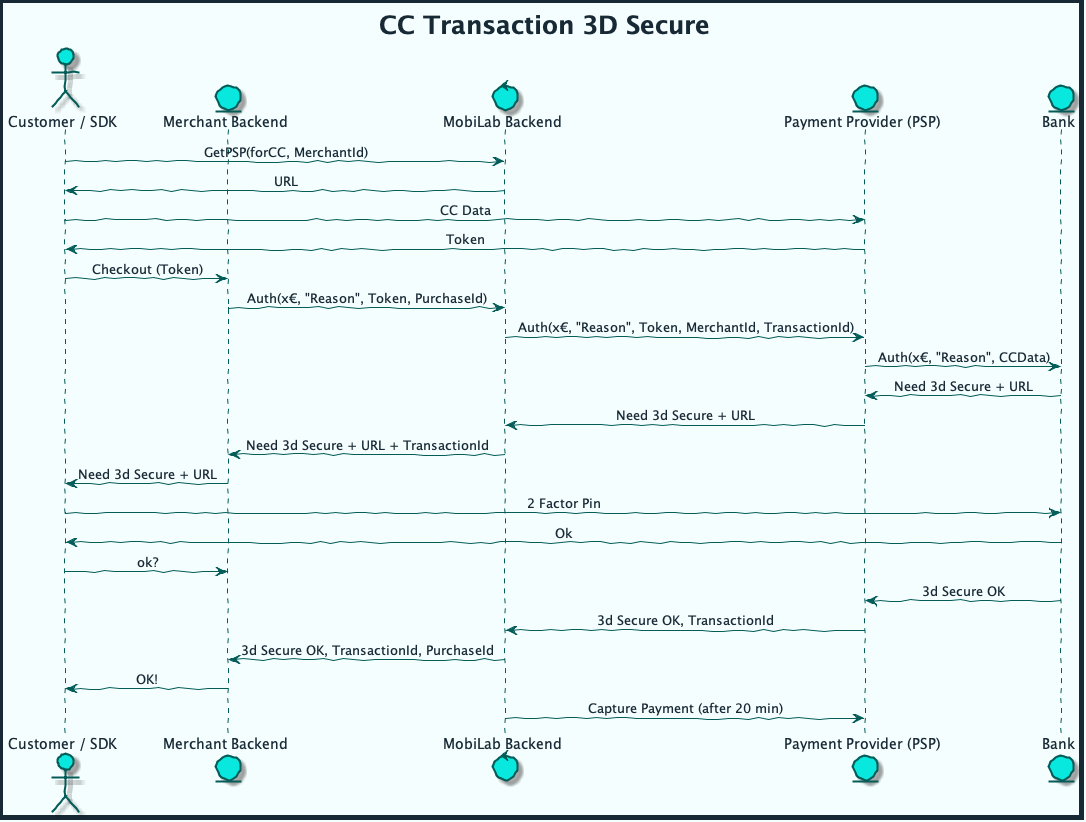

The diagram above was rendered by PlantUML. Its source (embedded in the PNG):
@startuml cc_transaction_3d

skinparam handwritten true
skinparam sequenceMessageAlign center
skinparam ActorBackgroundColor #08E8DE
skinparam ActorBorderColor #035C58
skinparam ActorFontColor #172935
skinparam ActorFontName Raleway
skinparam ArrowColor #035C58
skinparam ArrowFontColor #172935
skinparam ArrowFontName Raleway
skinparam BackgroundColor #F5FEFE
skinparam ClassAttributeFontColor #172935
skinparam ClassAttributeFontName Raleway
skinparam ClassBackgroundColor #08E8DE
skinparam ClassBorderColor #035C58
skinparam ClassFontColor #172935
skinparam ClassFontName Raleway
skinparam ClassHeaderBackgroundColor #9DF6F2
skinparam ComponentBackgroundColor #08E8DE
skinparam ComponentBorderColor #035C58
skinparam ComponentFontColor #172935
skinparam ComponentFontName Raleway
skinparam ControlBackgroundColor #08E8DE
skinparam ControlBorderColor #035C58
skinparam ControlFontColor #172935
skinparam ControlFontName Raleway
skinparam DiagramBorderColor #172935
skinparam DiagramBorderThickness 5
skinparam EntityBackgroundColor #08E8DE
skinparam EntityBorderColor #035C58
skinparam EntityFontColor #172935
skinparam EntityFontName Raleway
skinparam PackageBackgroundColor #F5FEFE
skinparam PackageBorderColor #035C58
skinparam PackageFontColor #172935
skinparam PackageFontName Raleway
skinparam SequenceLifeLineBorderColor #035C58
skinparam SequenceTitleFontColor #172935
skinparam SequenceTitleFontName Raleway
skinparam SequenceTitleFontSize 25

title CC Transaction 3D Secure

actor "Customer / SDK" as User
entity "Merchant Backend" as MEC
control "MobiLab Backend" as MBE
entity "Payment Provider (PSP)" as PSP
entity "Bank" 

User -> MBE: GetPSP(forCC, MerchantId)
MBE -> User: URL

User -> PSP: CC Data
PSP -> User: Token

User -> MEC: Checkout (Token)
MEC -> MBE: Auth(x€, "Reason", Token, PurchaseId)
MBE -> PSP: Auth(x€, "Reason", Token, MerchantId, TransactionId)
PSP -> Bank: Auth(x€, "Reason", CCData)
Bank -> PSP: Need 3d Secure + URL
PSP -> MBE: Need 3d Secure + URL
MBE -> MEC: Need 3d Secure + URL + TransactionId
MEC -> User: Need 3d Secure + URL

User -> Bank: 2 Factor Pin
Bank -> User: Ok

User -> MEC: ok?
Bank -> PSP: 3d Secure OK
PSP -> MBE: 3d Secure OK, TransactionId
MBE -> MEC: 3d Secure OK, TransactionId, PurchaseId
MEC -> User: OK!


MBE -> PSP: Capture Payment (after 20 min)

@enduml